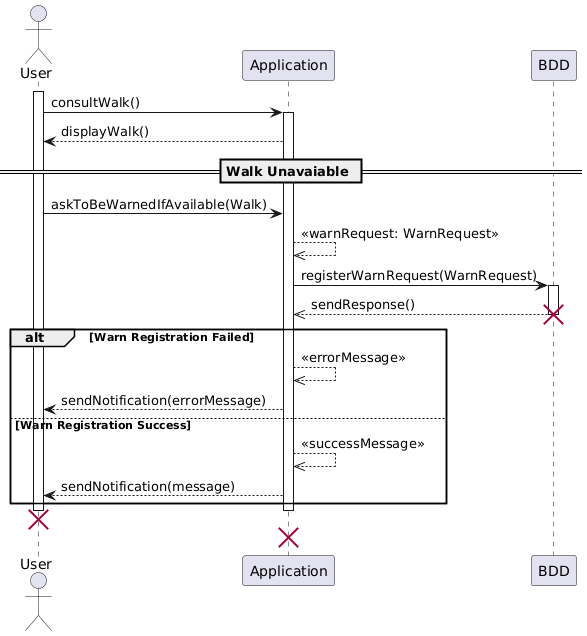

The diagram above was rendered by PlantUML. Its source (embedded in the PNG):
@startuml
actor User
participant Application
participant BDD


activate User
User -> Application : consultWalk()
activate Application
Application --> User : displayWalk()

== Walk Unavaiable ==
    User -> Application : askToBeWarnedIfAvailable(Walk)
    Application -->> Application : <<warnRequest: WarnRequest>>
   
    Application -> BDD : registerWarnRequest(WarnRequest)
    activate BDD
          BDD -->> Application : sendResponse()
    deactivate BDD

    alt Warn Registration Failed
        destroy BDD
        Application -->> Application : <<errorMessage>>
        Application --> User : sendNotification(errorMessage)
    else Warn Registration Success
        Application -->> Application : <<successMessage>>
        Application --> User : sendNotification(message)
    end
deactivate User
deactivate Application
destroy User
destroy Application
@enduml